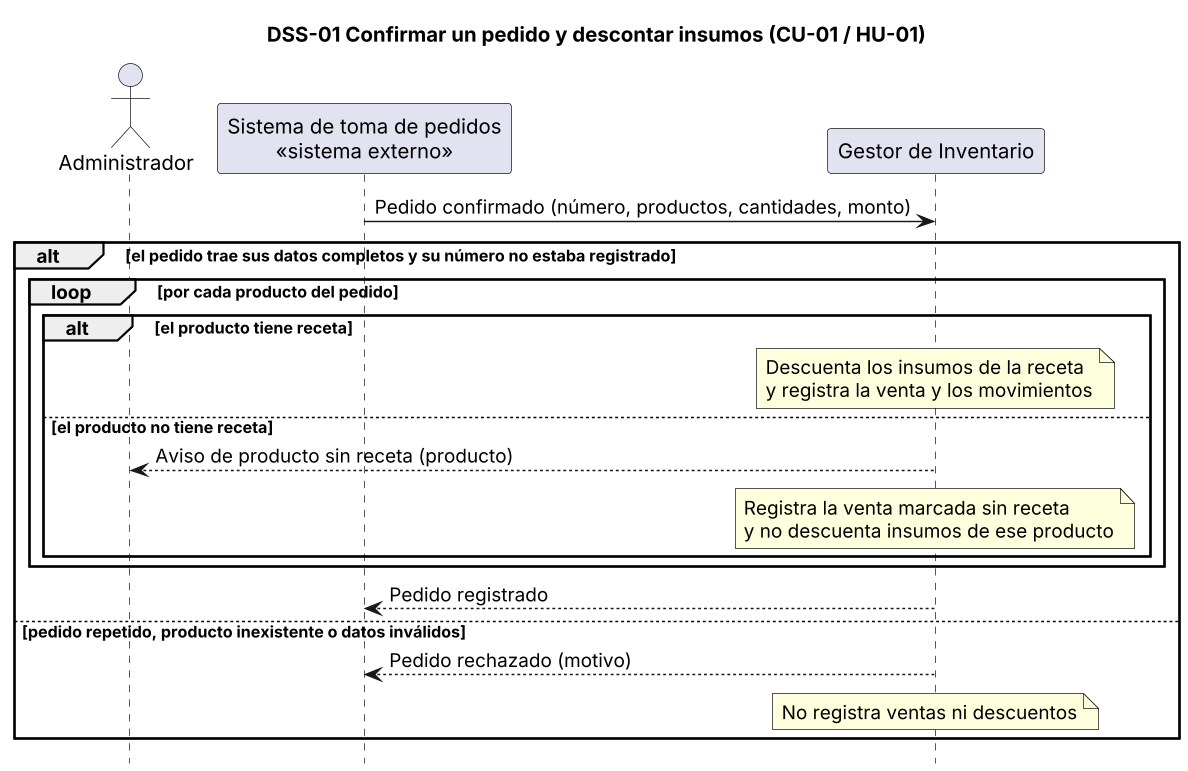

The diagram above was rendered by PlantUML. Its source (embedded in the PNG):
@startuml dss-01
title DSS-01 Confirmar un pedido y descontar insumos (CU-01 / HU-01)
skinparam dpi 140
hide footbox
actor Administrador as Adm
participant "Sistema de toma de pedidos\n<<sistema externo>>" as SP
participant "Gestor de Inventario" as G

SP -> G : Pedido confirmado (número, productos, cantidades, monto)
alt el pedido trae sus datos completos y su número no estaba registrado
  loop por cada producto del pedido
    alt el producto tiene receta
      note over G : Descuenta los insumos de la receta\ny registra la venta y los movimientos
    else el producto no tiene receta
      G --> Adm : Aviso de producto sin receta (producto)
      note over G : Registra la venta marcada sin receta\ny no descuenta insumos de ese producto
    end
  end
  G --> SP : Pedido registrado
else pedido repetido, producto inexistente o datos inválidos
  G --> SP : Pedido rechazado (motivo)
  note over G : No registra ventas ni descuentos
end
@enduml